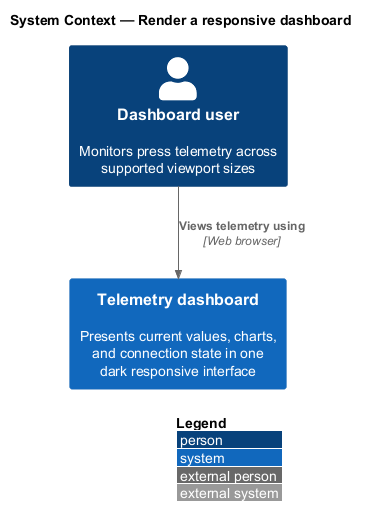

The diagram above was rendered by PlantUML. Its source (embedded in the PNG):
@startuml
!include <C4/C4_Context>
LAYOUT_WITH_LEGEND()
title System Context — Render a responsive dashboard

Person(user, "Dashboard user", "Monitors press telemetry across supported viewport sizes")
System(dashboard, "Telemetry dashboard", "Presents current values, charts, and connection state in one dark responsive interface")

Rel(user, dashboard, "Views telemetry using", "Web browser")
@enduml